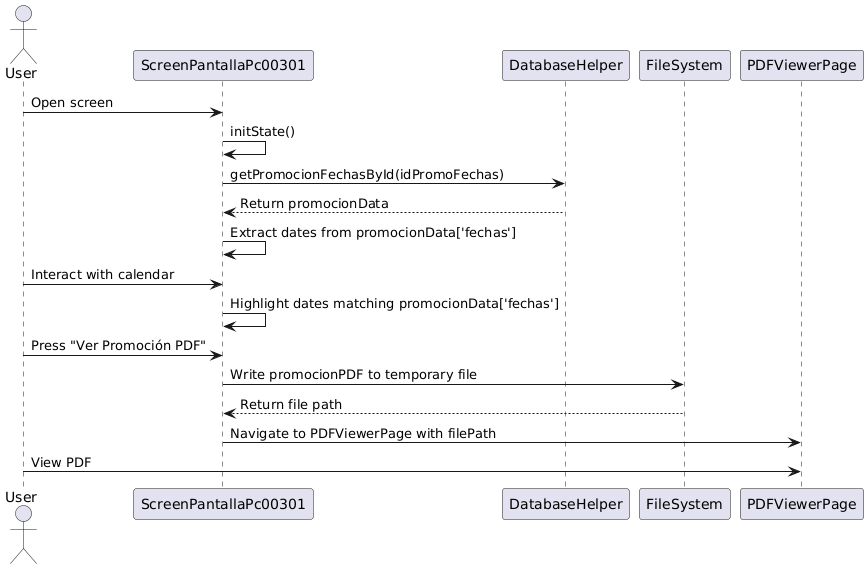

The diagram above was rendered by PlantUML. Its source (embedded in the PNG):
@startuml
actor User as "User"
participant ScreenPantallaPc00301 as "ScreenPantallaPc00301"
participant DatabaseHelper as "DatabaseHelper"
participant FileSystem as "FileSystem"
participant PDFViewerPage as "PDFViewerPage"

User -> ScreenPantallaPc00301: Open screen
ScreenPantallaPc00301 -> ScreenPantallaPc00301: initState()
ScreenPantallaPc00301 -> DatabaseHelper: getPromocionFechasById(idPromoFechas)
DatabaseHelper --> ScreenPantallaPc00301: Return promocionData
ScreenPantallaPc00301 -> ScreenPantallaPc00301: Extract dates from promocionData['fechas']

User -> ScreenPantallaPc00301: Interact with calendar
ScreenPantallaPc00301 -> ScreenPantallaPc00301: Highlight dates matching promocionData['fechas']

User -> ScreenPantallaPc00301: Press "Ver Promoción PDF"
ScreenPantallaPc00301 -> FileSystem: Write promocionPDF to temporary file
FileSystem --> ScreenPantallaPc00301: Return file path

ScreenPantallaPc00301 -> PDFViewerPage: Navigate to PDFViewerPage with filePath
User -> PDFViewerPage: View PDF
@enduml